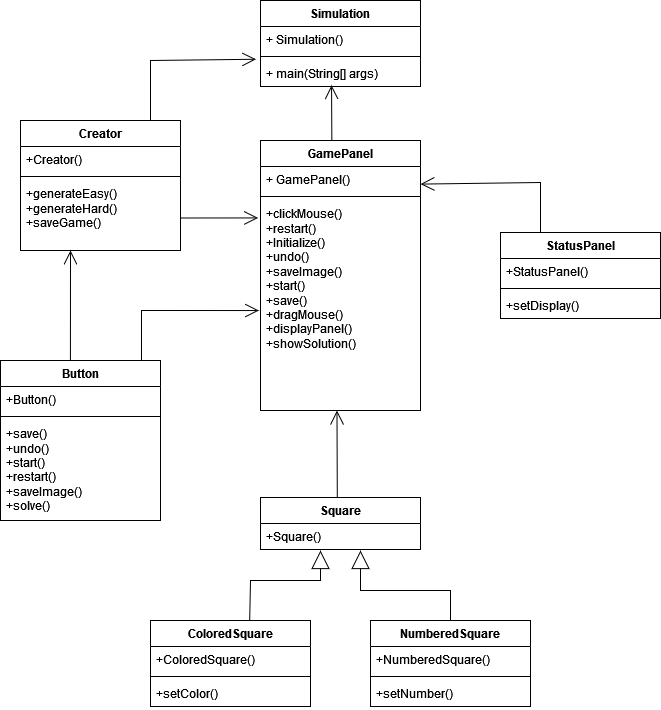

The diagram above was exported from draw.io. Its source (the exported page's mxGraphModel, read from the mxfile embedded in the PNG):
<mxGraphModel dx="1434" dy="746" grid="1" gridSize="10" guides="1" tooltips="1" connect="1" arrows="1" fold="1" page="1" pageScale="1" pageWidth="827" pageHeight="1169" math="0" shadow="0">
  <root>
    <mxCell id="WIyWlLk6GJQsqaUBKTNV-0" />
    <mxCell id="WIyWlLk6GJQsqaUBKTNV-1" parent="WIyWlLk6GJQsqaUBKTNV-0" />
    <mxCell id="45I7IyrSb-dWIFEyUjxo-2" value="GamePanel" style="swimlane;fontStyle=1;align=center;verticalAlign=top;childLayout=stackLayout;horizontal=1;startSize=26;horizontalStack=0;resizeParent=1;resizeParentMax=0;resizeLast=0;collapsible=1;marginBottom=0;whiteSpace=wrap;html=1;" vertex="1" parent="WIyWlLk6GJQsqaUBKTNV-1">
      <mxGeometry x="350" y="150" width="160" height="270" as="geometry" />
    </mxCell>
    <mxCell id="45I7IyrSb-dWIFEyUjxo-3" value="+ GamePanel()" style="text;strokeColor=none;fillColor=none;align=left;verticalAlign=top;spacingLeft=4;spacingRight=4;overflow=hidden;rotatable=0;points=[[0,0.5],[1,0.5]];portConstraint=eastwest;whiteSpace=wrap;html=1;" vertex="1" parent="45I7IyrSb-dWIFEyUjxo-2">
      <mxGeometry y="26" width="160" height="26" as="geometry" />
    </mxCell>
    <mxCell id="45I7IyrSb-dWIFEyUjxo-4" value="" style="line;strokeWidth=1;fillColor=none;align=left;verticalAlign=middle;spacingTop=-1;spacingLeft=3;spacingRight=3;rotatable=0;labelPosition=right;points=[];portConstraint=eastwest;strokeColor=inherit;" vertex="1" parent="45I7IyrSb-dWIFEyUjxo-2">
      <mxGeometry y="52" width="160" height="8" as="geometry" />
    </mxCell>
    <mxCell id="45I7IyrSb-dWIFEyUjxo-5" value="&lt;div&gt;+clickMouse()&lt;/div&gt;&lt;div&gt;+restart()&lt;/div&gt;&lt;div&gt;+Initialize()&lt;/div&gt;&lt;div&gt;+undo()&lt;/div&gt;&lt;div&gt;+saveImage()&lt;/div&gt;&lt;div&gt;+start()&lt;/div&gt;&lt;div&gt;+save()&lt;/div&gt;&lt;div&gt;+dragMouse()&lt;/div&gt;&lt;div&gt;+displayPanel()&lt;/div&gt;&lt;div&gt;+showSolution()&lt;br&gt;&lt;/div&gt;" style="text;strokeColor=none;fillColor=none;align=left;verticalAlign=top;spacingLeft=4;spacingRight=4;overflow=hidden;rotatable=0;points=[[0,0.5],[1,0.5]];portConstraint=eastwest;whiteSpace=wrap;html=1;" vertex="1" parent="45I7IyrSb-dWIFEyUjxo-2">
      <mxGeometry y="60" width="160" height="210" as="geometry" />
    </mxCell>
    <mxCell id="45I7IyrSb-dWIFEyUjxo-6" value="&lt;div&gt;Simulation&lt;/div&gt;&lt;div&gt;&lt;br&gt;&lt;/div&gt;" style="swimlane;fontStyle=1;align=center;verticalAlign=top;childLayout=stackLayout;horizontal=1;startSize=26;horizontalStack=0;resizeParent=1;resizeParentMax=0;resizeLast=0;collapsible=1;marginBottom=0;whiteSpace=wrap;html=1;" vertex="1" parent="WIyWlLk6GJQsqaUBKTNV-1">
      <mxGeometry x="350" y="10" width="160" height="86" as="geometry" />
    </mxCell>
    <mxCell id="45I7IyrSb-dWIFEyUjxo-7" value="+ Simulation()" style="text;strokeColor=none;fillColor=none;align=left;verticalAlign=top;spacingLeft=4;spacingRight=4;overflow=hidden;rotatable=0;points=[[0,0.5],[1,0.5]];portConstraint=eastwest;whiteSpace=wrap;html=1;" vertex="1" parent="45I7IyrSb-dWIFEyUjxo-6">
      <mxGeometry y="26" width="160" height="26" as="geometry" />
    </mxCell>
    <mxCell id="45I7IyrSb-dWIFEyUjxo-8" value="" style="line;strokeWidth=1;fillColor=none;align=left;verticalAlign=middle;spacingTop=-1;spacingLeft=3;spacingRight=3;rotatable=0;labelPosition=right;points=[];portConstraint=eastwest;strokeColor=inherit;" vertex="1" parent="45I7IyrSb-dWIFEyUjxo-6">
      <mxGeometry y="52" width="160" height="8" as="geometry" />
    </mxCell>
    <mxCell id="45I7IyrSb-dWIFEyUjxo-9" value="+ main(String[] args)" style="text;strokeColor=none;fillColor=none;align=left;verticalAlign=top;spacingLeft=4;spacingRight=4;overflow=hidden;rotatable=0;points=[[0,0.5],[1,0.5]];portConstraint=eastwest;whiteSpace=wrap;html=1;" vertex="1" parent="45I7IyrSb-dWIFEyUjxo-6">
      <mxGeometry y="60" width="160" height="26" as="geometry" />
    </mxCell>
    <mxCell id="45I7IyrSb-dWIFEyUjxo-10" value="Button" style="swimlane;fontStyle=1;align=center;verticalAlign=top;childLayout=stackLayout;horizontal=1;startSize=26;horizontalStack=0;resizeParent=1;resizeParentMax=0;resizeLast=0;collapsible=1;marginBottom=0;whiteSpace=wrap;html=1;" vertex="1" parent="WIyWlLk6GJQsqaUBKTNV-1">
      <mxGeometry x="90" y="370" width="160" height="160" as="geometry" />
    </mxCell>
    <mxCell id="45I7IyrSb-dWIFEyUjxo-11" value="+Button()" style="text;strokeColor=none;fillColor=none;align=left;verticalAlign=top;spacingLeft=4;spacingRight=4;overflow=hidden;rotatable=0;points=[[0,0.5],[1,0.5]];portConstraint=eastwest;whiteSpace=wrap;html=1;" vertex="1" parent="45I7IyrSb-dWIFEyUjxo-10">
      <mxGeometry y="26" width="160" height="26" as="geometry" />
    </mxCell>
    <mxCell id="45I7IyrSb-dWIFEyUjxo-12" value="" style="line;strokeWidth=1;fillColor=none;align=left;verticalAlign=middle;spacingTop=-1;spacingLeft=3;spacingRight=3;rotatable=0;labelPosition=right;points=[];portConstraint=eastwest;strokeColor=inherit;" vertex="1" parent="45I7IyrSb-dWIFEyUjxo-10">
      <mxGeometry y="52" width="160" height="8" as="geometry" />
    </mxCell>
    <mxCell id="45I7IyrSb-dWIFEyUjxo-13" value="&lt;div&gt;+save()&lt;/div&gt;&lt;div&gt;+undo()&lt;/div&gt;&lt;div&gt;+start()&lt;/div&gt;&lt;div&gt;+restart()&lt;/div&gt;&lt;div&gt;+saveImage()&lt;/div&gt;&lt;div&gt;+solve()&lt;br&gt;&lt;/div&gt;" style="text;strokeColor=none;fillColor=none;align=left;verticalAlign=top;spacingLeft=4;spacingRight=4;overflow=hidden;rotatable=0;points=[[0,0.5],[1,0.5]];portConstraint=eastwest;whiteSpace=wrap;html=1;" vertex="1" parent="45I7IyrSb-dWIFEyUjxo-10">
      <mxGeometry y="60" width="160" height="100" as="geometry" />
    </mxCell>
    <mxCell id="45I7IyrSb-dWIFEyUjxo-14" value="Creator" style="swimlane;fontStyle=1;align=center;verticalAlign=top;childLayout=stackLayout;horizontal=1;startSize=26;horizontalStack=0;resizeParent=1;resizeParentMax=0;resizeLast=0;collapsible=1;marginBottom=0;whiteSpace=wrap;html=1;" vertex="1" parent="WIyWlLk6GJQsqaUBKTNV-1">
      <mxGeometry x="110" y="130" width="160" height="130" as="geometry" />
    </mxCell>
    <mxCell id="45I7IyrSb-dWIFEyUjxo-15" value="+Creator()" style="text;strokeColor=none;fillColor=none;align=left;verticalAlign=top;spacingLeft=4;spacingRight=4;overflow=hidden;rotatable=0;points=[[0,0.5],[1,0.5]];portConstraint=eastwest;whiteSpace=wrap;html=1;" vertex="1" parent="45I7IyrSb-dWIFEyUjxo-14">
      <mxGeometry y="26" width="160" height="26" as="geometry" />
    </mxCell>
    <mxCell id="45I7IyrSb-dWIFEyUjxo-16" value="" style="line;strokeWidth=1;fillColor=none;align=left;verticalAlign=middle;spacingTop=-1;spacingLeft=3;spacingRight=3;rotatable=0;labelPosition=right;points=[];portConstraint=eastwest;strokeColor=inherit;" vertex="1" parent="45I7IyrSb-dWIFEyUjxo-14">
      <mxGeometry y="52" width="160" height="8" as="geometry" />
    </mxCell>
    <mxCell id="45I7IyrSb-dWIFEyUjxo-17" value="&lt;div&gt;+generateEasy()&lt;/div&gt;&lt;div&gt;+generateHard()&lt;/div&gt;&lt;div&gt;+saveGame()&lt;br&gt;&lt;/div&gt;" style="text;strokeColor=none;fillColor=none;align=left;verticalAlign=top;spacingLeft=4;spacingRight=4;overflow=hidden;rotatable=0;points=[[0,0.5],[1,0.5]];portConstraint=eastwest;whiteSpace=wrap;html=1;" vertex="1" parent="45I7IyrSb-dWIFEyUjxo-14">
      <mxGeometry y="60" width="160" height="70" as="geometry" />
    </mxCell>
    <mxCell id="45I7IyrSb-dWIFEyUjxo-18" value="StatusPanel" style="swimlane;fontStyle=1;align=center;verticalAlign=top;childLayout=stackLayout;horizontal=1;startSize=26;horizontalStack=0;resizeParent=1;resizeParentMax=0;resizeLast=0;collapsible=1;marginBottom=0;whiteSpace=wrap;html=1;" vertex="1" parent="WIyWlLk6GJQsqaUBKTNV-1">
      <mxGeometry x="590" y="242" width="160" height="86" as="geometry" />
    </mxCell>
    <mxCell id="45I7IyrSb-dWIFEyUjxo-19" value="+StatusPanel()" style="text;strokeColor=none;fillColor=none;align=left;verticalAlign=top;spacingLeft=4;spacingRight=4;overflow=hidden;rotatable=0;points=[[0,0.5],[1,0.5]];portConstraint=eastwest;whiteSpace=wrap;html=1;" vertex="1" parent="45I7IyrSb-dWIFEyUjxo-18">
      <mxGeometry y="26" width="160" height="26" as="geometry" />
    </mxCell>
    <mxCell id="45I7IyrSb-dWIFEyUjxo-20" value="" style="line;strokeWidth=1;fillColor=none;align=left;verticalAlign=middle;spacingTop=-1;spacingLeft=3;spacingRight=3;rotatable=0;labelPosition=right;points=[];portConstraint=eastwest;strokeColor=inherit;" vertex="1" parent="45I7IyrSb-dWIFEyUjxo-18">
      <mxGeometry y="52" width="160" height="8" as="geometry" />
    </mxCell>
    <mxCell id="45I7IyrSb-dWIFEyUjxo-21" value="+setDisplay()" style="text;strokeColor=none;fillColor=none;align=left;verticalAlign=top;spacingLeft=4;spacingRight=4;overflow=hidden;rotatable=0;points=[[0,0.5],[1,0.5]];portConstraint=eastwest;whiteSpace=wrap;html=1;" vertex="1" parent="45I7IyrSb-dWIFEyUjxo-18">
      <mxGeometry y="60" width="160" height="26" as="geometry" />
    </mxCell>
    <mxCell id="45I7IyrSb-dWIFEyUjxo-22" value="Square" style="swimlane;fontStyle=1;align=center;verticalAlign=top;childLayout=stackLayout;horizontal=1;startSize=26;horizontalStack=0;resizeParent=1;resizeParentMax=0;resizeLast=0;collapsible=1;marginBottom=0;whiteSpace=wrap;html=1;" vertex="1" parent="WIyWlLk6GJQsqaUBKTNV-1">
      <mxGeometry x="350" y="507" width="160" height="52" as="geometry" />
    </mxCell>
    <mxCell id="45I7IyrSb-dWIFEyUjxo-23" value="+Square()" style="text;strokeColor=none;fillColor=none;align=left;verticalAlign=top;spacingLeft=4;spacingRight=4;overflow=hidden;rotatable=0;points=[[0,0.5],[1,0.5]];portConstraint=eastwest;whiteSpace=wrap;html=1;" vertex="1" parent="45I7IyrSb-dWIFEyUjxo-22">
      <mxGeometry y="26" width="160" height="26" as="geometry" />
    </mxCell>
    <mxCell id="45I7IyrSb-dWIFEyUjxo-26" value="ColoredSquare" style="swimlane;fontStyle=1;align=center;verticalAlign=top;childLayout=stackLayout;horizontal=1;startSize=26;horizontalStack=0;resizeParent=1;resizeParentMax=0;resizeLast=0;collapsible=1;marginBottom=0;whiteSpace=wrap;html=1;" vertex="1" parent="WIyWlLk6GJQsqaUBKTNV-1">
      <mxGeometry x="240" y="630" width="160" height="86" as="geometry" />
    </mxCell>
    <mxCell id="45I7IyrSb-dWIFEyUjxo-27" value="+ColoredSquare()" style="text;strokeColor=none;fillColor=none;align=left;verticalAlign=top;spacingLeft=4;spacingRight=4;overflow=hidden;rotatable=0;points=[[0,0.5],[1,0.5]];portConstraint=eastwest;whiteSpace=wrap;html=1;" vertex="1" parent="45I7IyrSb-dWIFEyUjxo-26">
      <mxGeometry y="26" width="160" height="26" as="geometry" />
    </mxCell>
    <mxCell id="45I7IyrSb-dWIFEyUjxo-28" value="" style="line;strokeWidth=1;fillColor=none;align=left;verticalAlign=middle;spacingTop=-1;spacingLeft=3;spacingRight=3;rotatable=0;labelPosition=right;points=[];portConstraint=eastwest;strokeColor=inherit;" vertex="1" parent="45I7IyrSb-dWIFEyUjxo-26">
      <mxGeometry y="52" width="160" height="8" as="geometry" />
    </mxCell>
    <mxCell id="45I7IyrSb-dWIFEyUjxo-29" value="+setColor()" style="text;strokeColor=none;fillColor=none;align=left;verticalAlign=top;spacingLeft=4;spacingRight=4;overflow=hidden;rotatable=0;points=[[0,0.5],[1,0.5]];portConstraint=eastwest;whiteSpace=wrap;html=1;" vertex="1" parent="45I7IyrSb-dWIFEyUjxo-26">
      <mxGeometry y="60" width="160" height="26" as="geometry" />
    </mxCell>
    <mxCell id="45I7IyrSb-dWIFEyUjxo-30" value="NumberedSquare" style="swimlane;fontStyle=1;align=center;verticalAlign=top;childLayout=stackLayout;horizontal=1;startSize=26;horizontalStack=0;resizeParent=1;resizeParentMax=0;resizeLast=0;collapsible=1;marginBottom=0;whiteSpace=wrap;html=1;" vertex="1" parent="WIyWlLk6GJQsqaUBKTNV-1">
      <mxGeometry x="460" y="630" width="160" height="86" as="geometry" />
    </mxCell>
    <mxCell id="45I7IyrSb-dWIFEyUjxo-31" value="+NumberedSquare()" style="text;strokeColor=none;fillColor=none;align=left;verticalAlign=top;spacingLeft=4;spacingRight=4;overflow=hidden;rotatable=0;points=[[0,0.5],[1,0.5]];portConstraint=eastwest;whiteSpace=wrap;html=1;" vertex="1" parent="45I7IyrSb-dWIFEyUjxo-30">
      <mxGeometry y="26" width="160" height="26" as="geometry" />
    </mxCell>
    <mxCell id="45I7IyrSb-dWIFEyUjxo-32" value="" style="line;strokeWidth=1;fillColor=none;align=left;verticalAlign=middle;spacingTop=-1;spacingLeft=3;spacingRight=3;rotatable=0;labelPosition=right;points=[];portConstraint=eastwest;strokeColor=inherit;" vertex="1" parent="45I7IyrSb-dWIFEyUjxo-30">
      <mxGeometry y="52" width="160" height="8" as="geometry" />
    </mxCell>
    <mxCell id="45I7IyrSb-dWIFEyUjxo-33" value="+setNumber()" style="text;strokeColor=none;fillColor=none;align=left;verticalAlign=top;spacingLeft=4;spacingRight=4;overflow=hidden;rotatable=0;points=[[0,0.5],[1,0.5]];portConstraint=eastwest;whiteSpace=wrap;html=1;" vertex="1" parent="45I7IyrSb-dWIFEyUjxo-30">
      <mxGeometry y="60" width="160" height="26" as="geometry" />
    </mxCell>
    <mxCell id="45I7IyrSb-dWIFEyUjxo-36" value="" style="endArrow=block;endSize=16;endFill=0;html=1;rounded=0;exitX=0.5;exitY=0;exitDx=0;exitDy=0;" edge="1" parent="WIyWlLk6GJQsqaUBKTNV-1" source="45I7IyrSb-dWIFEyUjxo-30">
      <mxGeometry y="-70" width="160" relative="1" as="geometry">
        <mxPoint x="490" y="380" as="sourcePoint" />
        <mxPoint x="450" y="560" as="targetPoint" />
        <Array as="points">
          <mxPoint x="540" y="600" />
          <mxPoint x="450" y="600" />
        </Array>
        <mxPoint as="offset" />
      </mxGeometry>
    </mxCell>
    <mxCell id="45I7IyrSb-dWIFEyUjxo-38" value="" style="endArrow=block;endSize=16;endFill=0;html=1;rounded=0;exitX=0.62;exitY=-0.005;exitDx=0;exitDy=0;exitPerimeter=0;" edge="1" parent="WIyWlLk6GJQsqaUBKTNV-1" source="45I7IyrSb-dWIFEyUjxo-26">
      <mxGeometry y="-70" width="160" relative="1" as="geometry">
        <mxPoint x="390" y="620" as="sourcePoint" />
        <mxPoint x="410" y="560" as="targetPoint" />
        <Array as="points">
          <mxPoint x="340" y="590" />
          <mxPoint x="410" y="590" />
        </Array>
        <mxPoint as="offset" />
      </mxGeometry>
    </mxCell>
    <mxCell id="45I7IyrSb-dWIFEyUjxo-40" value="" style="endArrow=open;endFill=1;endSize=12;html=1;rounded=0;exitX=0.48;exitY=0.012;exitDx=0;exitDy=0;exitPerimeter=0;entryX=0.478;entryY=1;entryDx=0;entryDy=0;entryPerimeter=0;" edge="1" parent="WIyWlLk6GJQsqaUBKTNV-1" source="45I7IyrSb-dWIFEyUjxo-22" target="45I7IyrSb-dWIFEyUjxo-5">
      <mxGeometry width="160" relative="1" as="geometry">
        <mxPoint x="380" y="440" as="sourcePoint" />
        <mxPoint x="420" y="430" as="targetPoint" />
      </mxGeometry>
    </mxCell>
    <mxCell id="45I7IyrSb-dWIFEyUjxo-41" value="" style="endArrow=open;endFill=1;endSize=12;html=1;rounded=0;exitX=0.48;exitY=0.012;exitDx=0;exitDy=0;exitPerimeter=0;entryX=-0.01;entryY=0.524;entryDx=0;entryDy=0;entryPerimeter=0;" edge="1" parent="WIyWlLk6GJQsqaUBKTNV-1" target="45I7IyrSb-dWIFEyUjxo-5">
      <mxGeometry width="160" relative="1" as="geometry">
        <mxPoint x="231" y="370" as="sourcePoint" />
        <mxPoint x="230" y="282" as="targetPoint" />
        <Array as="points">
          <mxPoint x="231" y="320" />
        </Array>
      </mxGeometry>
    </mxCell>
    <mxCell id="45I7IyrSb-dWIFEyUjxo-42" value="" style="endArrow=open;endFill=1;endSize=12;html=1;rounded=0;exitX=0.437;exitY=0.001;exitDx=0;exitDy=0;exitPerimeter=0;entryX=0.478;entryY=1;entryDx=0;entryDy=0;entryPerimeter=0;" edge="1" parent="WIyWlLk6GJQsqaUBKTNV-1" source="45I7IyrSb-dWIFEyUjxo-10">
      <mxGeometry width="160" relative="1" as="geometry">
        <mxPoint x="161" y="348" as="sourcePoint" />
        <mxPoint x="160" y="260" as="targetPoint" />
      </mxGeometry>
    </mxCell>
    <mxCell id="45I7IyrSb-dWIFEyUjxo-43" value="" style="endArrow=open;endFill=1;endSize=12;html=1;rounded=0;exitX=1;exitY=0.75;exitDx=0;exitDy=0;entryX=-0.015;entryY=0.083;entryDx=0;entryDy=0;entryPerimeter=0;" edge="1" parent="WIyWlLk6GJQsqaUBKTNV-1" source="45I7IyrSb-dWIFEyUjxo-14" target="45I7IyrSb-dWIFEyUjxo-5">
      <mxGeometry width="160" relative="1" as="geometry">
        <mxPoint x="300" y="250" as="sourcePoint" />
        <mxPoint x="300" y="140" as="targetPoint" />
      </mxGeometry>
    </mxCell>
    <mxCell id="45I7IyrSb-dWIFEyUjxo-44" value="" style="endArrow=open;endFill=1;endSize=12;html=1;rounded=0;exitX=0.437;exitY=0.001;exitDx=0;exitDy=0;exitPerimeter=0;entryX=-0.028;entryY=1.26;entryDx=0;entryDy=0;entryPerimeter=0;" edge="1" parent="WIyWlLk6GJQsqaUBKTNV-1" target="45I7IyrSb-dWIFEyUjxo-7">
      <mxGeometry width="160" relative="1" as="geometry">
        <mxPoint x="240" y="130" as="sourcePoint" />
        <mxPoint x="240" y="20" as="targetPoint" />
        <Array as="points">
          <mxPoint x="240" y="70" />
        </Array>
      </mxGeometry>
    </mxCell>
    <mxCell id="45I7IyrSb-dWIFEyUjxo-45" value="" style="endArrow=open;endFill=1;endSize=12;html=1;rounded=0;exitX=0.446;exitY=0.003;exitDx=0;exitDy=0;exitPerimeter=0;entryX=0.444;entryY=0.952;entryDx=0;entryDy=0;entryPerimeter=0;" edge="1" parent="WIyWlLk6GJQsqaUBKTNV-1" source="45I7IyrSb-dWIFEyUjxo-2" target="45I7IyrSb-dWIFEyUjxo-9">
      <mxGeometry width="160" relative="1" as="geometry">
        <mxPoint x="420" y="206" as="sourcePoint" />
        <mxPoint x="420" y="96" as="targetPoint" />
      </mxGeometry>
    </mxCell>
    <mxCell id="45I7IyrSb-dWIFEyUjxo-46" value="" style="endArrow=open;endFill=1;endSize=12;html=1;rounded=0;exitX=0.48;exitY=0.012;exitDx=0;exitDy=0;exitPerimeter=0;entryX=1;entryY=0.677;entryDx=0;entryDy=0;entryPerimeter=0;" edge="1" parent="WIyWlLk6GJQsqaUBKTNV-1" target="45I7IyrSb-dWIFEyUjxo-3">
      <mxGeometry width="160" relative="1" as="geometry">
        <mxPoint x="630" y="242" as="sourcePoint" />
        <mxPoint x="747" y="192" as="targetPoint" />
        <Array as="points">
          <mxPoint x="630" y="192" />
        </Array>
      </mxGeometry>
    </mxCell>
  </root>
</mxGraphModel>